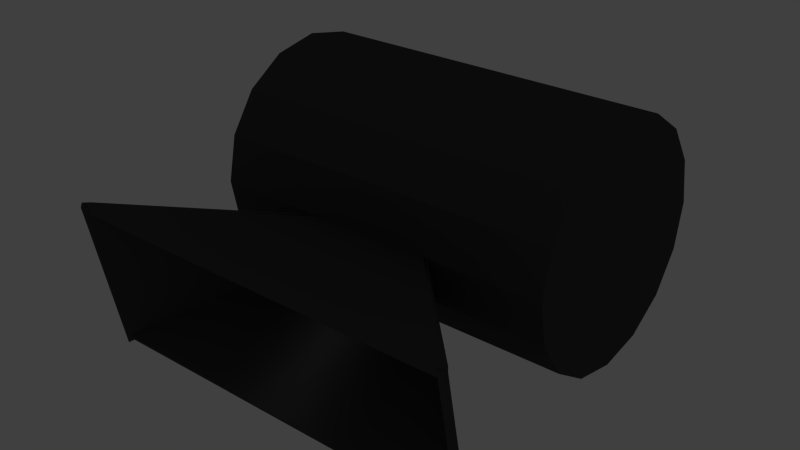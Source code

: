 # Source: Light.blend  (saved by Blender 2.76.0; exported with 4.5.12 LTS)
import bpy
from mathutils import Matrix  # noqa: F401  (used for matrix-valued properties, if any)

bpy.ops.wm.read_factory_settings(use_empty=True)
scene = bpy.context.scene
scene.name = 'Scene'

# ---- collections
col_collection_1 = bpy.data.collections.new('Collection 1'); scene.collection.children.link(col_collection_1)

# ---- materials (node trees are filled in below, after node groups)
mat_light = bpy.data.materials.new('Light')
mat_light.alpha_threshold = 0.0
mat_light.roughness = 0.5
mat_lamp = bpy.data.materials.new('Lamp')
mat_lamp.alpha_threshold = 0.0
mat_lamp.roughness = 0.5

# ---- material node trees
mat_light.use_nodes = True; mat_light.node_tree.nodes.clear()
_N = mat_light.node_tree.nodes; _L = mat_light.node_tree.links
n0 = _N.new('ShaderNodeOutputMaterial'); n0.name = 'Material Output'; n0.location = (300, 300)
n1 = _N.new('ShaderNodeBsdfDiffuse'); n1.name = 'Diffuse BSDF'; n1.location = (10, 300)
n1.inputs[0].default_value = (0.06681, 0.06681, 0.06681, 1.0)
_L.new(n1.outputs[0], n0.inputs[0])
n0.is_active_output = True
mat_lamp.use_nodes = True; mat_lamp.node_tree.nodes.clear()
_N = mat_lamp.node_tree.nodes; _L = mat_lamp.node_tree.links
n0 = _N.new('ShaderNodeOutputMaterial'); n0.name = 'Material Output'; n0.location = (300, 300)
n1 = _N.new('ShaderNodeBsdfDiffuse'); n1.name = 'Diffuse BSDF'; n1.location = (10, 300)
_L.new(n1.outputs[0], n0.inputs[0])
n0.is_active_output = True

# ---- world
world_world = bpy.data.worlds.new('World'); scene.world = world_world
world_world.color = (0.05088, 0.05088, 0.05088)
world_world.use_sun_shadow = False
world_world.sun_shadow_jitter_overblur = 0.0
world_world.cycles.sampling_method = 'MANUAL'
world_world.cycles.sample_map_resolution = 256

# ---- lights
light_spot_001 = bpy.data.lights.new('Spot.001', 'SPOT')
light_spot_001.transmission_factor = 0.0
light_spot_001.energy = 100.0
light_spot_001.shadow_buffer_clip_start = 0.5
light_spot_001.shadow_soft_size = 0.1
light_spot_001.shadow_maximum_resolution = 0.006
light_spot_001.use_absolute_resolution = True
light_spot_001.cycles.use_multiple_importance_sampling = False
light_spot = bpy.data.lights.new('Spot', 'SPOT')
light_spot.transmission_factor = 0.0
light_spot.energy = 100.0
light_spot.shadow_buffer_clip_start = 0.5
light_spot.shadow_soft_size = 0.1
light_spot.shadow_maximum_resolution = 0.006
light_spot.use_absolute_resolution = True
light_spot.cycles.use_multiple_importance_sampling = False

# ---- meshes
me_cylinder = bpy.data.meshes.new('Cylinder')
me_cylinder.from_pydata([(0.0, 0.25, -0.375), (0.0, 0.25, 0.375), (0.09567, 0.231, -0.375), (0.09567, 0.231, 0.375), (0.1768, 0.1768, -0.375), (0.1768, 0.1768, 0.375), (0.231, 0.09567, -0.375), (0.231, 0.09567, 0.375), (0.25, -1.093e-08, -0.375), (0.25, -1.093e-08, 0.375), (0.231, -0.09567, -0.375), (0.231, -0.09567, 0.375), (0.1768, -0.1768, -0.375), (0.1768, -0.1768, 0.375), (0.09567, -0.231, -0.375), (0.09567, -0.231, 0.375), (3.775e-08, -0.25, -0.375), (3.775e-08, -0.25, 0.375), (-0.09567, -0.231, -0.375), (-0.09567, -0.231, 0.375), (-0.1768, -0.1768, -0.375), (-0.1768, -0.1768, 0.375), (-0.231, -0.09567, -0.375), (-0.231, -0.09567, 0.375), (-0.25, 2.981e-09, -0.375), (-0.25, 2.981e-09, 0.375), (-0.231, 0.09567, -0.375), (-0.231, 0.09567, 0.375), (-0.1768, 0.1768, -0.375), (-0.1768, 0.1768, 0.375), (-0.09567, 0.231, -0.375), (-0.09567, 0.231, 0.375), (0.09567, -0.231, 0.125), (0.09567, -0.231, -0.125), (3.775e-08, -0.25, 0.125), (0.09567, -0.231, -0.125), (0.09567, -0.231, 0.125), (3.775e-08, -0.25, -0.125), (3.775e-08, -0.25, 0.125), (3.775e-08, -0.25, -0.125), (0.09567, -0.231, 0.125), (0.09567, -0.231, -0.125), (3.775e-08, -0.25, 0.125), (3.775e-08, -0.25, -0.125), (-0.05569, -0.567, 0.4235), (-0.05569, -0.567, -0.4235), (0.2684, -0.5025, 0.4235), (0.2684, -0.5025, -0.4235), (-0.05569, -0.567, -0.4235), (0.2684, -0.5025, -0.4235), (-0.05569, -0.567, 0.4235), (0.2684, -0.5025, 0.4235), (0.2684, -0.5025, 0.4235), (-0.05569, -0.567, 0.4235), (0.2684, -0.5025, -0.4235), (-0.05569, -0.567, -0.4235), (0.0, 0.2381, -0.3643), (0.0, 0.2381, 0.3643), (0.0911, 0.2199, -0.3643), (0.0911, 0.2199, 0.3643), (0.1683, 0.1683, -0.3643), (0.1683, 0.1683, 0.3643), (0.2199, 0.0911, -0.3643), (0.2199, 0.0911, 0.3643), (0.2381, -1.093e-08, -0.3643), (0.2381, -1.093e-08, 0.3643), (0.2199, -0.0911, -0.3643), (0.2199, -0.0911, 0.3643), (0.1683, -0.1683, -0.3643), (0.1683, -0.1683, 0.3643), (0.0911, -0.2199, -0.3643), (0.0911, -0.2199, 0.3643), (3.775e-08, -0.2381, -0.3643), (3.775e-08, -0.2381, 0.3643), (-0.0911, -0.2199, -0.3643), (-0.0911, -0.2199, 0.3643), (-0.1683, -0.1683, -0.3643), (-0.1683, -0.1683, 0.3643), (-0.2199, -0.0911, -0.3643), (-0.2199, -0.0911, 0.3643), (-0.2381, 2.981e-09, -0.3643), (-0.2381, 2.981e-09, 0.3643), (-0.2199, 0.0911, -0.3643), (-0.2199, 0.0911, 0.3643), (-0.1683, 0.1683, -0.3643), (-0.1683, 0.1683, 0.3643), (-0.0911, 0.2199, -0.3643), (-0.0911, 0.2199, 0.3643), (0.08776, -0.2183, 0.1193), (0.08776, -0.2183, -0.1193), (0.01576, -0.2528, 0.125), (0.08217, -0.2396, -0.125), (0.08217, -0.2396, 0.125), (0.01576, -0.2528, -0.125), (0.002461, -0.2353, 0.1193), (0.002461, -0.2353, -0.1193), (0.09019, -0.2177, 0.1178), (0.09019, -0.2177, -0.1178), (3.775e-08, -0.2357, 0.1178), (3.775e-08, -0.2357, -0.1178), (-0.03993, -0.5697, 0.4235), (-0.03993, -0.5697, -0.4235), (0.2549, -0.5111, 0.4235), (0.2549, -0.5111, -0.4235), (-0.05349, -0.578, -0.4121), (0.2706, -0.5136, -0.4121), (-0.05349, -0.578, 0.4121), (0.2706, -0.5136, 0.4121), (0.2624, -0.4912, 0.4139), (-0.05444, -0.5542, 0.4139), (0.2624, -0.4912, -0.4139), (-0.05444, -0.5542, -0.4139)], [], [(0, 1, 3, 2), (2, 3, 5, 4), (4, 5, 7, 6), (6, 7, 9, 8), (8, 9, 11, 10), (10, 11, 13, 12), (12, 13, 15, 32, 33, 14), (16, 39, 38, 17, 19, 18), (18, 19, 21, 20), (20, 21, 23, 22), (22, 23, 25, 24), (24, 25, 27, 26), (26, 27, 29, 28), (3, 1, 31, 29, 27, 25, 23, 21, 19, 17, 15, 13, 11, 9, 7, 5), (30, 31, 1, 0), (28, 29, 31, 30), (0, 2, 4, 6, 8, 10, 12, 14, 16, 18, 20, 22, 24, 26, 28, 30), (32, 15, 17, 38), (41, 40, 36, 35), (14, 33, 39, 16), (39, 33, 49, 48), (38, 39, 43, 42), (33, 32, 40, 41), (42, 43, 37, 34), (42, 34, 44, 53), (36, 40, 52, 46), (38, 42, 53, 50), (33, 41, 54, 49), (32, 38, 50, 51), (35, 36, 46, 47), (43, 39, 48, 55), (40, 32, 51, 52), (34, 37, 45, 44), (37, 43, 55, 45), (41, 35, 47, 54), (58, 59, 57, 56), (60, 61, 59, 58), (62, 63, 61, 60), (64, 65, 63, 62), (66, 67, 65, 64), (68, 69, 67, 66), (70, 89, 88, 71, 69, 68), (74, 75, 73, 94, 95, 72), (76, 77, 75, 74), (78, 79, 77, 76), (80, 81, 79, 78), (82, 83, 81, 80), (84, 85, 83, 82), (61, 63, 65, 67, 69, 71, 73, 75, 77, 79, 81, 83, 85, 87, 57, 59), (56, 57, 87, 86), (86, 87, 85, 84), (86, 84, 82, 80, 78, 76, 74, 72, 70, 68, 66, 64, 62, 60, 58, 56), (94, 73, 71, 88), (91, 92, 96, 97), (72, 95, 89, 70), (104, 105, 89, 95), (98, 99, 95, 94), (97, 96, 88, 89), (90, 93, 99, 98), (109, 100, 90, 98), (102, 108, 96, 92), (106, 109, 98, 94), (105, 110, 97, 89), (107, 106, 94, 88), (103, 102, 92, 91), (111, 104, 95, 99), (108, 107, 88, 96), (100, 101, 93, 90), (101, 111, 99, 93), (110, 103, 91, 97), (44, 45, 101, 100), (47, 46, 102, 103), (48, 49, 105, 104), (51, 50, 106, 107), (46, 52, 108, 102), (50, 53, 109, 106), (49, 54, 110, 105), (55, 48, 104, 111), (52, 51, 107, 108), (45, 55, 111, 101), (54, 47, 103, 110), (53, 44, 100, 109)])
_uv = me_cylinder.uv_layers.new(name='UVMap')
_uv.uv.foreach_set('vector', [0.07875, 0.3265, 0.07875, 0.6529, 0.03731, 0.6529, 0.03731, 0.3265, 0.03731, 0.3265, 0.03731, 0.6529, 0.0, 0.6529, 1.268e-08, 0.3265, 0.3264, 0.6436, 0.3264, 0.9701, 0.2869, 0.9701, 0.2869, 0.6436, 0.2869, 0.6436, 0.2869, 0.9701, 0.2455, 0.9701, 0.2455, 0.6436, 0.2455, 0.6436, 0.2455, 0.9701, 0.2086, 0.9701, 0.2086, 0.6436, 0.1769, 2.594e-08, 0.1769, 0.3265, 0.1476, 0.3265, 0.1476, 2.594e-08, 0.1476, 2.594e-08, 0.1476, 0.3265, 0.1092, 0.3265, 0.1092, 0.2176, 0.1092, 0.1088, 0.1092, 1.297e-08, 0.06771, 0.0, 0.06771, 0.1088, 0.06771, 0.2176, 0.06771, 0.3265, 0.02936, 0.3265, 0.02936, 2.594e-08, 0.02936, 2.594e-08, 0.02936, 0.3265, 0.0, 0.3265, 1.268e-08, 1.297e-08, 0.3264, 0.3172, 0.3264, 0.6436, 0.2948, 0.6436, 0.2948, 0.3172, 0.2948, 0.3172, 0.2948, 0.6436, 0.2553, 0.6436, 0.2553, 0.3172, 0.2553, 0.3172, 0.2553, 0.6436, 0.2139, 0.6436, 0.2139, 0.3172, 0.2139, 0.3172, 0.2139, 0.6436, 0.1769, 0.6436, 0.1769, 0.3172, 0.7081, 0.3686, 0.7496, 0.3686, 0.788, 0.3849, 0.8173, 0.4149, 0.8332, 0.4541, 0.8332, 0.4966, 0.8173, 0.5358, 0.788, 0.5658, 0.7496, 0.5821, 0.7081, 0.5821, 0.6697, 0.5658, 0.6404, 0.5358, 0.6245, 0.4966, 0.6245, 0.4541, 0.6404, 0.4149, 0.6697, 0.3849, 0.118, 0.3265, 0.118, 0.6529, 0.07875, 0.6529, 0.07875, 0.3265, 0.1491, 0.3265, 0.1491, 0.6529, 0.118, 0.6529, 0.118, 0.3265, 0.788, 0.5983, 0.8173, 0.6284, 0.8332, 0.6676, 0.8332, 0.7101, 0.8173, 0.7493, 0.788, 0.7793, 0.7496, 0.7956, 0.7081, 0.7956, 0.6697, 0.7793, 0.6404, 0.7493, 0.6245, 0.7101, 0.6245, 0.6676, 0.6404, 0.6284, 0.6697, 0.5983, 0.7081, 0.5821, 0.7496, 0.5821, 0.1092, 0.2176, 0.1092, 0.3265, 0.06771, 0.3265, 0.06771, 0.2176, 0.0, 0.0, 0.0, 0.0, 0.0, 0.0, 0.0, 0.0, 0.1092, 1.297e-08, 0.1092, 0.1088, 0.06771, 0.1088, 0.06771, 0.0, 2.537e-08, 0.9493, 0.0, 0.9069, 0.1277, 0.8562, 0.1277, 1.0, 0.0, 0.0, 0.0, 0.0, 0.0, 0.0, 0.0, 0.0, 0.0, 0.0, 0.0, 0.0, 0.0, 0.0, 0.0, 0.0, 0.0, 0.0, 0.0, 0.0, 0.0, 0.0, 0.0, 0.0, 0.0, 0.0, 0.0, 0.0, 0.0, 0.0, 0.0, 0.0, 0.0, 0.0, 0.0, 0.0, 0.0, 0.0, 0.0, 0.0, 0.0, 0.0, 0.0, 0.0, 0.0, 0.0, 0.0, 0.0, 0.0, 0.0, 0.0, 0.0, 0.0, 0.0, 0.0, 0.0, 0.8723, 0.09315, 0.8723, 0.05069, 1.0, 0.0, 1.0, 0.1438, 0.3454, 0.6074, 0.3454, 0.4986, 0.4766, 0.3686, 0.4766, 0.7373, 0.0, 0.0, 0.0, 0.0, 0.0, 0.0, 0.0, 0.0, 0.0, 0.0, 0.0, 0.0, 0.0, 0.0, 0.0, 0.0, 0.3454, 0.2387, 0.3454, 0.1299, 0.4822, 0.0, 0.4822, 0.3686, 0.0, 0.0, 0.0, 0.0, 0.0, 0.0, 0.0, 0.0, 0.0, 0.0, 0.0, 0.0, 0.0, 0.0, 0.0, 0.0, 0.2049, 0.3172, 0.2049, 3.892e-08, 0.2414, 2.594e-08, 0.2414, 0.3172, 0.1769, 0.3172, 0.1769, 6.486e-08, 0.2049, 3.892e-08, 0.2049, 0.3172, 0.5944, 0.6858, 0.5944, 0.3686, 0.6245, 0.3686, 0.6245, 0.6858, 0.5567, 0.6858, 0.5567, 0.3686, 0.5944, 0.3686, 0.5944, 0.6858, 0.5173, 0.6858, 0.5173, 0.3686, 0.5567, 0.3686, 0.5567, 0.6858, 0.4822, 0.6858, 0.4822, 0.3686, 0.5173, 0.3686, 0.5173, 0.6858, 0.644, 1.297e-08, 0.6455, 0.1067, 0.6455, 0.2105, 0.644, 0.3172, 0.6144, 0.3172, 0.6144, 1.297e-08, 0.7208, 0.0, 0.7208, 0.3172, 0.6814, 0.3172, 0.6805, 0.2105, 0.6805, 0.1067, 0.6814, 0.0, 0.7564, 2.594e-08, 0.7564, 0.3172, 0.7208, 0.3172, 0.7208, 0.0, 0.9078, 0.6858, 0.9078, 0.3686, 0.9454, 0.3686, 0.9454, 0.6858, 0.8684, 0.6858, 0.8684, 0.3686, 0.9078, 0.3686, 0.9078, 0.6858, 0.8332, 0.6858, 0.8332, 0.3686, 0.8684, 0.3686, 0.8684, 0.6858, 0.3175, 0.3172, 0.3175, 3.892e-08, 0.3454, 0.0, 0.3454, 0.3172, 0.425, 0.7373, 0.4646, 0.7373, 0.5011, 0.7528, 0.529, 0.7814, 0.5442, 0.8187, 0.5442, 0.8591, 0.529, 0.8965, 0.5011, 0.9251, 0.4646, 0.9405, 0.425, 0.9405, 0.3885, 0.9251, 0.3606, 0.8965, 0.3454, 0.8591, 0.3454, 0.8187, 0.3606, 0.7814, 0.3885, 0.7528, 0.2414, 0.3172, 0.2414, 2.594e-08, 0.281, 3.892e-08, 0.281, 0.3172, 0.281, 0.3172, 0.281, 3.892e-08, 0.3175, 3.892e-08, 0.3175, 0.3172, 0.07961, 0.6529, 0.1191, 0.6529, 0.1557, 0.6684, 0.1836, 0.697, 0.1987, 0.7343, 0.1987, 0.7747, 0.1836, 0.8121, 0.1557, 0.8407, 0.1191, 0.8562, 0.07961, 0.8562, 0.04308, 0.8407, 0.01513, 0.8121, 1.268e-08, 0.7747, 0.0, 0.7343, 0.01513, 0.697, 0.04308, 0.6684, 0.6805, 0.2105, 0.6814, 0.3172, 0.644, 0.3172, 0.6455, 0.2105, 0.8627, 0.2387, 0.8627, 0.1299, 0.8723, 0.133, 0.8723, 0.2356, 0.6814, 0.0, 0.6805, 0.1067, 0.6455, 0.1067, 0.644, 1.297e-08, 0.9014, 0.7956, 0.9014, 0.9394, 0.7629, 0.8864, 0.7629, 0.8485, 0.1707, 0.4297, 0.1707, 0.3271, 0.1718, 0.3265, 0.1718, 0.4303, 0.3391, 0.3178, 0.3391, 0.4204, 0.338, 0.421, 0.338, 0.3172, 0.491, 0.1299, 0.491, 0.2387, 0.4822, 0.2356, 0.4822, 0.133, 0.6167, 0.8265, 0.6095, 0.8321, 0.6088, 0.692, 0.6167, 0.6858, 0.6173, 0.6858, 0.6245, 0.6914, 0.6245, 0.8321, 0.6167, 0.8259, 0.1707, 0.5242, 0.1636, 0.5169, 0.1707, 0.3265, 0.1701, 0.3266, 0.1564, 0.5201, 0.1491, 0.5129, 0.1564, 0.3265, 0.1559, 0.3268, 0.7629, 0.7956, 0.7629, 0.9394, 0.6245, 0.8864, 0.6245, 0.8485, 0.7564, 0.3686, 0.7564, 0.0, 0.8627, 0.1299, 0.8627, 0.2387, 0.2015, 0.6509, 0.2086, 0.6436, 0.2079, 0.8412, 0.2086, 0.8414, 0.1564, 0.3337, 0.1636, 0.3265, 0.1632, 0.5197, 0.1636, 0.5201, 0.6144, 0.0, 0.6144, 0.3686, 0.491, 0.2387, 0.491, 0.1299, 0.6016, 0.6858, 0.6088, 0.6914, 0.6088, 0.8321, 0.601, 0.8259, 0.3406, 0.8265, 0.3334, 0.8321, 0.3328, 0.692, 0.3406, 0.6858, 0.3264, 0.6858, 0.3264, 0.3172, 0.3328, 0.3172, 0.3328, 0.6858, 0.3391, 0.6858, 0.3391, 0.3172, 0.3454, 0.3172, 0.3454, 0.6858, 0.1769, 0.3265, 0.1769, 0.4703, 0.1721, 0.4703, 0.1721, 0.3265, 0.3376, 0.3172, 0.3376, 0.461, 0.3328, 0.461, 0.3328, 0.3172, 0.6241, 0.6859, 0.6241, 0.6859, 0.6245, 0.6914, 0.6173, 0.6858, 0.1641, 0.5239, 0.1641, 0.5239, 0.1636, 0.5169, 0.1707, 0.5242, 0.1496, 0.5197, 0.1496, 0.5197, 0.1491, 0.5129, 0.1564, 0.5201, 0.2019, 0.644, 0.2019, 0.644, 0.2086, 0.6436, 0.2015, 0.6509, 0.1569, 0.3269, 0.1569, 0.3269, 0.1636, 0.3265, 0.1564, 0.3337, 0.6084, 0.6859, 0.6084, 0.6859, 0.6088, 0.6914, 0.6016, 0.6858, 0.3402, 0.832, 0.3402, 0.832, 0.3334, 0.8321, 0.3406, 0.8265, 0.6163, 0.832, 0.6163, 0.832, 0.6095, 0.8321, 0.6167, 0.8265])
me_cylinder.materials.append(mat_light)
me_cylinder.materials.append(mat_lamp)
me_cylinder.use_remesh_preserve_volume = False
me_cylinder.use_remesh_preserve_attributes = False
me_cylinder.use_mirror_vertex_groups = False
me_cylinder.update()

# ---- objects
ob_spot_001 = bpy.data.objects.new('Spot.001', light_spot_001)
ob_spot = bpy.data.objects.new('Spot', light_spot)
ob_light = bpy.data.objects.new('Light', me_cylinder)

# ---- transforms, parenting, visibility, modifiers, constraints
ob_spot_001.location = (0.0, 0.0, 0.0)
ob_spot_001.rotation_euler = (-1.309, -0.0, 0.0)
ob_spot_001.lineart.crease_threshold = 0.0
ob_spot.location = (0.0, -0.587, -0.1607)
ob_spot.rotation_euler = (-1.327, 0.002913, 7.957e-05)
ob_spot.hide_viewport = True
ob_spot.lineart.crease_threshold = 0.0
ob_light.location = (0.0, 0.0, 0.0)
ob_light.rotation_euler = (-0.0, 1.571, 0.0)
ob_light.lineart.crease_threshold = 0.0

# ---- collection membership
col_collection_1.objects.link(ob_spot_001)
col_collection_1.objects.link(ob_spot)
col_collection_1.objects.link(ob_light)

# ---- scene / render settings (as saved in the file)
scene.frame_start = 1; scene.frame_end = 250; scene.frame_set(1)
scene.render.engine = 'CYCLES'
scene.render.resolution_percentage = 50
scene.render.dither_intensity = 0.0
scene.cycles.use_denoising = False
scene.cycles.samples = 10
scene.cycles.sampling_pattern = 'TABULATED_SOBOL'
scene.cycles.light_sampling_threshold = 0.0
scene.cycles.use_adaptive_sampling = False
scene.cycles.use_light_tree = False
scene.cycles.blur_glossy = 0.0
scene.cycles.pixel_filter_type = 'GAUSSIAN'
scene.cycles.sample_clamp_indirect = 0.0
scene.view_settings.view_transform = 'Standard'
bpy.context.view_layer.update()

# ---- added for rendering (the .blend has no active camera): camera
cam_auto = bpy.data.cameras.new('AutoCamera')
cam_auto.lens = 50.0
cam_auto.sensor_width = 36.0
cam_auto.clip_end = 1000.0
ob_auto_camera = bpy.data.objects.new('AutoCamera', cam_auto)
scene.collection.objects.link(ob_auto_camera)
ob_auto_camera.location = (1.19707, -1.6005, 0.94735)
ob_auto_camera.rotation_euler = (1.09748, -7.21219e-08, 0.694738)
scene.camera = ob_auto_camera
bpy.context.view_layer.update()
